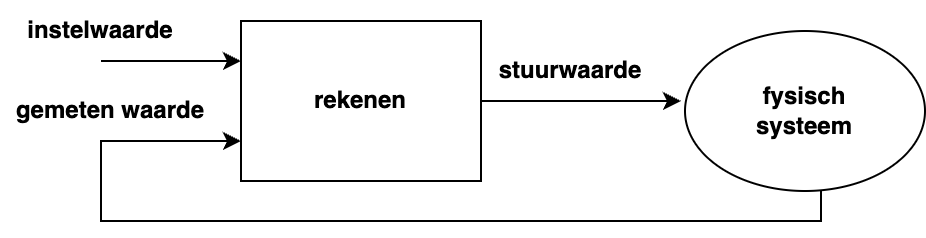

The diagram above was exported from draw.io. Its source (the exported page's mxGraphModel, read from the mxfile embedded in the PNG):
<mxGraphModel dx="954" dy="610" grid="1" gridSize="10" guides="1" tooltips="1" connect="1" arrows="1" fold="1" page="1" pageScale="1" pageWidth="827" pageHeight="1169" math="0" shadow="0">
  <root>
    <mxCell id="9-Sa6qhSZfpgDKgW71wZ-0" />
    <mxCell id="9-Sa6qhSZfpgDKgW71wZ-1" parent="9-Sa6qhSZfpgDKgW71wZ-0" />
    <mxCell id="9-Sa6qhSZfpgDKgW71wZ-2" value="&lt;b&gt;rekenen&lt;/b&gt;" style="rounded=0;whiteSpace=wrap;html=1;" vertex="1" parent="9-Sa6qhSZfpgDKgW71wZ-1">
      <mxGeometry x="270" y="160" width="120" height="80" as="geometry" />
    </mxCell>
    <mxCell id="9-Sa6qhSZfpgDKgW71wZ-3" value="" style="endArrow=classic;html=1;rounded=0;entryX=0;entryY=0.25;entryDx=0;entryDy=0;" edge="1" parent="9-Sa6qhSZfpgDKgW71wZ-1" target="9-Sa6qhSZfpgDKgW71wZ-2">
      <mxGeometry width="50" height="50" relative="1" as="geometry">
        <mxPoint x="200" y="180" as="sourcePoint" />
        <mxPoint x="230" y="190" as="targetPoint" />
      </mxGeometry>
    </mxCell>
    <mxCell id="9-Sa6qhSZfpgDKgW71wZ-4" value="" style="endArrow=classic;html=1;rounded=0;exitX=1;exitY=0.5;exitDx=0;exitDy=0;" edge="1" parent="9-Sa6qhSZfpgDKgW71wZ-1" source="9-Sa6qhSZfpgDKgW71wZ-2">
      <mxGeometry width="50" height="50" relative="1" as="geometry">
        <mxPoint x="390" y="340" as="sourcePoint" />
        <mxPoint x="490" y="200" as="targetPoint" />
      </mxGeometry>
    </mxCell>
    <mxCell id="9-Sa6qhSZfpgDKgW71wZ-5" value="&lt;b&gt;instelwaarde&lt;/b&gt;" style="text;html=1;align=center;verticalAlign=middle;whiteSpace=wrap;rounded=0;" vertex="1" parent="9-Sa6qhSZfpgDKgW71wZ-1">
      <mxGeometry x="160" y="150" width="80" height="30" as="geometry" />
    </mxCell>
    <mxCell id="9-Sa6qhSZfpgDKgW71wZ-6" value="&lt;b&gt;stuurwaarde&lt;/b&gt;" style="text;html=1;align=center;verticalAlign=middle;whiteSpace=wrap;rounded=0;" vertex="1" parent="9-Sa6qhSZfpgDKgW71wZ-1">
      <mxGeometry x="390" y="170" width="90" height="30" as="geometry" />
    </mxCell>
    <mxCell id="9-Sa6qhSZfpgDKgW71wZ-7" style="edgeStyle=orthogonalEdgeStyle;rounded=0;orthogonalLoop=1;jettySize=auto;html=1;exitX=0.5;exitY=1;exitDx=0;exitDy=0;" edge="1" parent="9-Sa6qhSZfpgDKgW71wZ-1" source="9-Sa6qhSZfpgDKgW71wZ-5" target="9-Sa6qhSZfpgDKgW71wZ-5">
      <mxGeometry relative="1" as="geometry" />
    </mxCell>
    <mxCell id="5tKgn-2JwpwQvsnPzSQn-0" value="&lt;b&gt;gemeten waarde&lt;/b&gt;" style="text;html=1;align=center;verticalAlign=middle;whiteSpace=wrap;rounded=0;" vertex="1" parent="9-Sa6qhSZfpgDKgW71wZ-1">
      <mxGeometry x="150" y="190" width="110" height="30" as="geometry" />
    </mxCell>
    <mxCell id="5tKgn-2JwpwQvsnPzSQn-1" value="" style="endArrow=classic;html=1;rounded=0;entryX=0;entryY=0.75;entryDx=0;entryDy=0;exitX=0.567;exitY=0.988;exitDx=0;exitDy=0;exitPerimeter=0;" edge="1" parent="9-Sa6qhSZfpgDKgW71wZ-1" source="5tKgn-2JwpwQvsnPzSQn-2" target="9-Sa6qhSZfpgDKgW71wZ-2">
      <mxGeometry width="50" height="50" relative="1" as="geometry">
        <mxPoint x="460" y="330" as="sourcePoint" />
        <mxPoint x="440" y="290" as="targetPoint" />
        <Array as="points">
          <mxPoint x="560" y="260" />
          <mxPoint x="200" y="260" />
          <mxPoint x="200" y="220" />
        </Array>
      </mxGeometry>
    </mxCell>
    <mxCell id="5tKgn-2JwpwQvsnPzSQn-2" value="&lt;b&gt;fysisch&lt;/b&gt;&lt;div&gt;&lt;b&gt;systeem&lt;/b&gt;&lt;/div&gt;" style="ellipse;whiteSpace=wrap;html=1;" vertex="1" parent="9-Sa6qhSZfpgDKgW71wZ-1">
      <mxGeometry x="492" y="165" width="120" height="80" as="geometry" />
    </mxCell>
  </root>
</mxGraphModel>